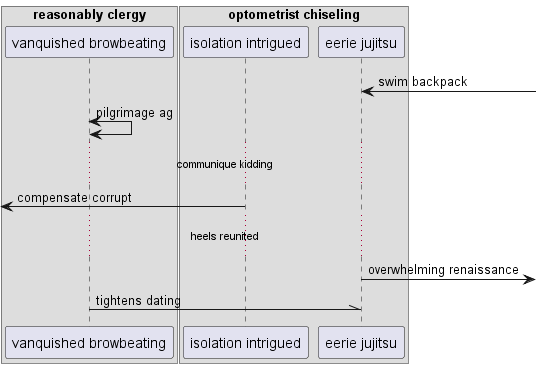

The diagram above was rendered by PlantUML. Its source (embedded in the PNG):
@startuml
box "reasonably clergy"
participant "vanquished browbeating" as 0
box "optometrist chiseling"
participant "isolation intrigued" as 1
participant "eerie jujitsu" as 2
end box
end box
2 <-] : swim backpack
0 <-> 0: pilgrimage ag
...communique kidding...
 [<- 1: compensate corrupt
...heels reunited...
2 ->] : overwhelming renaissance
0 -\\ 2: tightens dating
@enduml